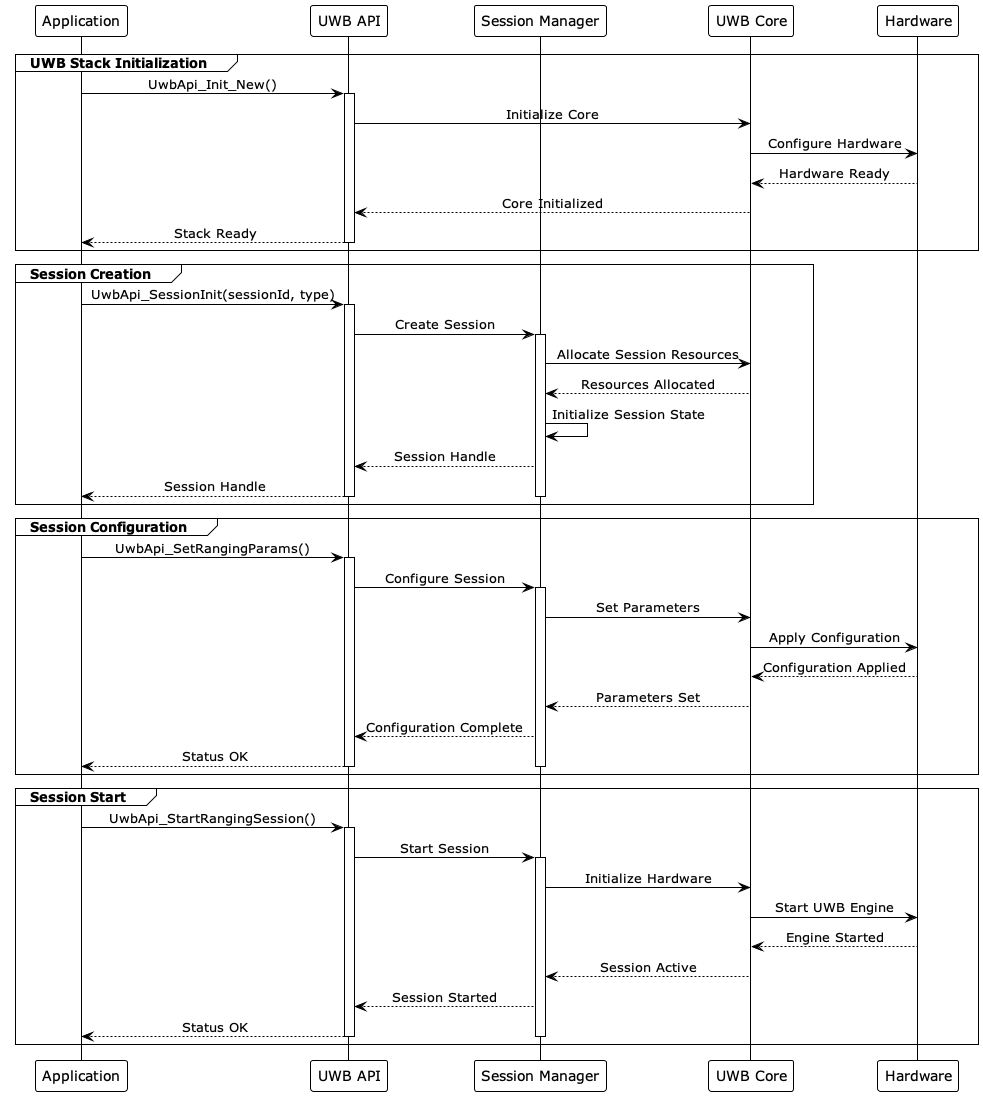

The diagram above was rendered by PlantUML. Its source (embedded in the PNG):
@startuml "UWB Session Initialization"

' Style and theme
!theme plain
skinparam sequenceMessageAlign center
skinparam monochrome true
skinparam shadowing false

' Participants
participant "Application" as App
participant "UWB API" as API
participant "Session Manager" as SM
participant "UWB Core" as Core
participant "Hardware" as HW

' Initialize UWB Stack
group UWB Stack Initialization
    App -> API: UwbApi_Init_New()
    activate API
    API -> Core: Initialize Core
    Core -> HW: Configure Hardware
    HW --> Core: Hardware Ready
    Core --> API: Core Initialized
    API --> App: Stack Ready
    deactivate API
end

' Session Initialization
group Session Creation
    App -> API: UwbApi_SessionInit(sessionId, type)
    activate API
    API -> SM: Create Session
    activate SM
    SM -> Core: Allocate Session Resources
    Core --> SM: Resources Allocated
    SM -> SM: Initialize Session State
    SM --> API: Session Handle
    API --> App: Session Handle
    deactivate API
    deactivate SM
end

' Configure Session
group Session Configuration
    App -> API: UwbApi_SetRangingParams()
    activate API
    API -> SM: Configure Session
    activate SM
    SM -> Core: Set Parameters
    Core -> HW: Apply Configuration
    HW --> Core: Configuration Applied
    Core --> SM: Parameters Set
    SM --> API: Configuration Complete
    API --> App: Status OK
    deactivate API
    deactivate SM
end

' Start Session
group Session Start
    App -> API: UwbApi_StartRangingSession()
    activate API
    API -> SM: Start Session
    activate SM
    SM -> Core: Initialize Hardware
    Core -> HW: Start UWB Engine
    HW --> Core: Engine Started
    Core --> SM: Session Active
    SM --> API: Session Started
    API --> App: Status OK
    deactivate API
    deactivate SM
end

@enduml